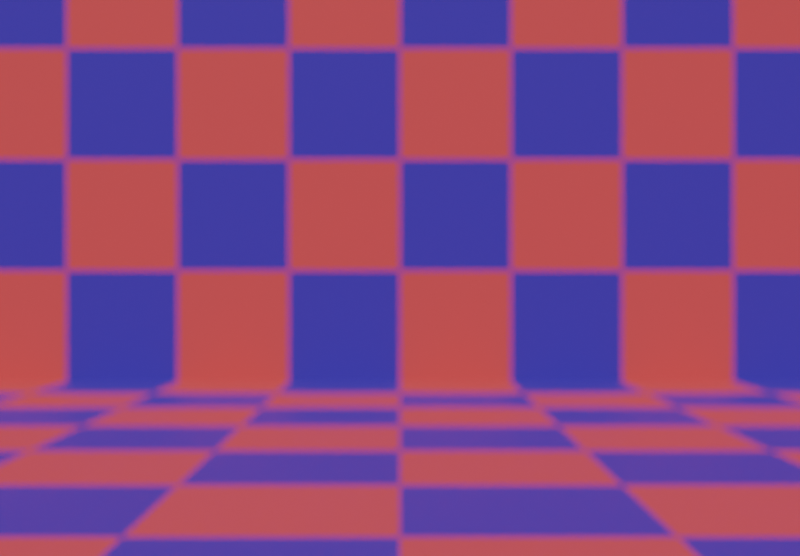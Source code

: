 # Source: lightfield_objaverse_3_36_BiggerScale.blend  (saved by Blender 3.3.6; exported with 4.5.12 LTS)
import bpy
from mathutils import Matrix  # noqa: F401  (used for matrix-valued properties, if any)

bpy.ops.wm.read_factory_settings(use_empty=True)
scene = bpy.context.scene
scene.name = 'Scene'

# ---- collections
col_collection = bpy.data.collections.new('Collection'); scene.collection.children.link(col_collection)
col_lightfields = bpy.data.collections.new('Lightfields'); scene.collection.children.link(col_lightfields)

# ---- images (referenced by path relative to the original .blend; pixels are not part of the script)
import os
ASSET_DIR = os.environ.get("B2B_ASSET_DIR", "")  # directory of the original .blend (textures are referenced by path, not embedded)
HERE = os.path.dirname(os.path.abspath(__file__))  # packed textures are extracted next to this script under _unpacked/

def load_image(name, relpath, width, height, colorspace="sRGB"):
    """Load a texture the original file referenced (path relative to the .blend, or extracted next to this script)."""
    p = next((c for c in (os.path.join(HERE, relpath), os.path.join(ASSET_DIR, relpath)) if relpath and os.path.exists(c)), "")
    if p:
        img = bpy.data.images.load(p, check_existing=True)
        img.name = name
    else:  # same state as the original file: an image datablock whose file is absent (Cycles renders it pink)
        img = bpy.data.images.new(name, width, height)
        img.source = "FILE"
        img.filepath = "//" + (relpath or name)
    img.colorspace_settings.name = colorspace
    return img
img_hangar_interior_4k_exr = load_image('hangar_interior_4k.exr', 'hangar_interior_4k.exr', 1024, 1024, 'Linear Rec.709')

# ---- materials (node trees are filled in below, after node groups)
mat_lfplane_space = bpy.data.materials.new('LFPlane_Space')
mat_lfplane_space.diffuse_color = (0.8, 0.0, 0.1565, 1.0)
mat_mat_photoset = bpy.data.materials.new('mat_photoset')
mat_mat_photoset.diffuse_color = (1.0, 1.0, 1.0, 1.0)
mat_lfplane_space_001 = bpy.data.materials.new('LFPlane_Space.001')
mat_lfplane_space_001.diffuse_color = (0.4303, 0.0, 0.8, 0.1)

# ---- node groups
ng_gltf_material_output = bpy.data.node_groups.new('glTF Material Output', 'ShaderNodeTree')
_s = ng_gltf_material_output.interface.new_socket(name='Occlusion', in_out='INPUT', socket_type='NodeSocketFloat')
_s = ng_gltf_material_output.interface.new_socket(name='Thickness', in_out='INPUT', socket_type='NodeSocketFloat')
_s = ng_gltf_material_output.interface.new_socket(name='Specular', in_out='INPUT', socket_type='NodeSocketFloat')
_s.default_value = 1.0
_s = ng_gltf_material_output.interface.new_socket(name='Specular Color', in_out='INPUT', socket_type='NodeSocketColor')
_s.default_value = (1.0, 1.0, 1.0, 1.0)
_N = ng_gltf_material_output.nodes; _L = ng_gltf_material_output.links
n0 = _N.new('NodeGroupOutput'); n0.name = 'Group Output'; n0.location = (0, 0)
n1 = _N.new('NodeGroupInput'); n1.name = 'Group Input'; n1.location = (-200, 0)
n0.is_active_output = True

# ---- material node trees
mat_lfplane_space.use_nodes = True; mat_lfplane_space.node_tree.nodes.clear()
_N = mat_lfplane_space.node_tree.nodes; _L = mat_lfplane_space.node_tree.links
n0 = _N.new('ShaderNodeBsdfPrincipled'); n0.name = 'Principled BSDF'; n0.location = (10, 300)
n0.distribution = 'GGX'
n0.subsurface_method = 'RANDOM_WALK_SKIN'
n0.inputs[0].default_value = (0.8, 0.0, 0.1565, 1.0)
n0.inputs[2].default_value = 0.4
n0.inputs[27].default_value = (0.0, 0.0, 0.0, 1.0)
n0.inputs[28].default_value = 1.0
n1 = _N.new('ShaderNodeOutputMaterial'); n1.name = 'Material Output'; n1.location = (320, 270)
_L.new(n0.outputs[0], n1.inputs[0])
n1.is_active_output = True
mat_mat_photoset.use_nodes = True; mat_mat_photoset.node_tree.nodes.clear()
_N = mat_mat_photoset.node_tree.nodes; _L = mat_mat_photoset.node_tree.links
n0 = _N.new('ShaderNodeBsdfPrincipled'); n0.name = 'Principled BSDF'; n0.location = (10, 300)
n0.distribution = 'GGX'
n0.subsurface_method = 'RANDOM_WALK_SKIN'
n0.inputs[2].default_value = 0.4855
n0.inputs[3].default_value = 1.45
n0.inputs[11].default_value = 1.699
n0.inputs[13].default_value = 0.4146
n0.inputs[27].default_value = (0.0, 0.0, 0.0, 1.0)
n0.inputs[28].default_value = 1.0
n1 = _N.new('ShaderNodeGroup'); n1.name = 'Group'; n1.location = (40, -370)
n1.width = 180
n1.node_tree = ng_gltf_material_output
n1.inputs[0].default_value = 0.0
n1.inputs[1].default_value = 0.0
n1.inputs[2].default_value = 0.0
n1.inputs[3].default_value = (1.0, 1.0, 1.0, 1.0)
n2 = _N.new('ShaderNodeOutputMaterial'); n2.name = 'Material Output'; n2.location = (320, 270)
n3 = _N.new('ShaderNodeTexChecker'); n3.name = 'Checker Texture'; n3.location = (-280, 280)
n3.inputs[3].default_value = 20.0
n4 = _N.new('ShaderNodeHueSaturation'); n4.name = 'Color1'; n4.location = (-505, 302)
n4.label = 'Color1'
n4.inputs[4].default_value = (0.03383, 0.03453, 0.3, 1.0)
n5 = _N.new('ShaderNodeHueSaturation'); n5.name = 'Color2'; n5.location = (-508, 111)
n5.label = 'Color2'
n5.inputs[4].default_value = (0.5, 0.05832, 0.05429, 1.0)
n6 = _N.new('ShaderNodeMix'); n6.name = 'Mix'; n6.location = (-160, 180)
n6.data_type = 'RGBA'
n6.inputs[0].default_value = 1.0
n6.inputs[6].default_value = (1.0, 1.0, 1.0, 1.0)
_L.new(n0.outputs[0], n2.inputs[0])
_L.new(n3.outputs[0], n0.inputs[0])
_L.new(n4.outputs[0], n3.inputs[1])
_L.new(n5.outputs[0], n3.inputs[2])
_L.new(n3.outputs[0], n6.inputs[7])
_L.new(n6.outputs[2], n0.inputs[14])
n2.is_active_output = True

# ---- world
world_world = bpy.data.worlds.new('World'); scene.world = world_world
world_world.use_nodes = True; world_world.node_tree.nodes.clear()
_N = world_world.node_tree.nodes; _L = world_world.node_tree.links
n0 = _N.new('ShaderNodeOutputWorld'); n0.name = 'World Output'; n0.location = (938, 187)
n1 = _N.new('ShaderNodeMixShader'); n1.name = 'Mix Shader'; n1.location = (671, 243)
n2 = _N.new('ShaderNodeLightPath'); n2.name = 'Light Path'; n2.location = (45, 384)
n3 = _N.new('ShaderNodeBackground'); n3.name = 'Background.001'; n3.location = (465, 222)
n3.inputs[0].default_value = (0.08139, 0.08139, 0.08139, 1.0)
n4 = _N.new('ShaderNodeBackground'); n4.name = 'Background.002'; n4.location = (495, -56)
n4.width = 100
n5 = _N.new('ShaderNodeMapping'); n5.name = 'Mapping'; n5.location = (-1, -104)
n6 = _N.new('ShaderNodeTexCoord'); n6.name = 'Texture Coordinate'; n6.location = (-181, -104)
n7 = _N.new('ShaderNodeTexEnvironment'); n7.name = 'Environment Texture'; n7.location = (179, -104)
n7.image = img_hangar_interior_4k_exr
_L.new(n3.outputs[0], n1.inputs[1])
_L.new(n4.outputs[0], n1.inputs[2])
_L.new(n2.outputs[0], n1.inputs[0])
_L.new(n1.outputs[0], n0.inputs[0])
_L.new(n5.outputs[0], n7.inputs[0])
_L.new(n6.outputs[0], n5.inputs[0])
_L.new(n7.outputs[0], n4.inputs[0])
n0.is_active_output = True
world_world.color = (0.05088, 0.05088, 0.05088)
world_world.use_sun_shadow = False
world_world.sun_shadow_jitter_overblur = 0.0

# ---- cameras
cam_lfplane_camera = bpy.data.cameras.new('LFPlane_Camera')
cam_lfplane_camera.sensor_fit = 'HORIZONTAL'
cam_lfplane_camera.ortho_scale = 1.5
cam_lfplane_camera.dof.use_dof = True
cam_lfplane_camera.dof.focus_distance = 2.0
cam_lfplane_camera.dof.aperture_fstop = 2.0

# ---- lights
light_light_001 = bpy.data.lights.new('Light.001', 'SUN')
light_light_001.transmission_factor = 0.0
light_light_001.angle = 0.1993
light_light_001.energy = 5.0
light_light_001.shadow_soft_size = 0.1
light_light_001.shadow_cascade_max_distance = 1000.0

# ---- meshes
me_lfplane_space_001 = bpy.data.meshes.new('LFPlane_Space.001')
me_lfplane_space_001.from_pydata([(-1.0, -1.0, 0.0), (1.0, -1.0, 0.0), (-1.0, 1.0, 0.0), (1.0, 1.0, 0.0), (-1.0, -1.0, 0.0), (1.0, -1.0, 0.0), (-1.0, 1.0, 0.0), (1.0, 1.0, 0.0)], [], [(0, 1, 3), (0, 3, 2), (4, 5, 7), (4, 7, 6)])
_uv = me_lfplane_space_001.uv_layers.new(name='UVMap')
_uv.uv.foreach_set('vector', [0.0, 0.0, 1.0, 0.0, 1.0, 1.0, 0.0, 0.0, 1.0, 1.0, 0.0, 1.0, 0.0, 0.0, 1.0, 0.0, 1.0, 1.0, 0.0, 0.0, 1.0, 1.0, 0.0, 1.0])
me_lfplane_space_001.materials.append(mat_lfplane_space)
me_lfplane_space_001.update()
me_lfplane_space_001.normals_split_custom_set([tuple(v) for v in zip(*[iter([0.0, 0.0, 1.0, 0.0, 0.0, 1.0, 0.0, 0.0, 1.0, 0.0, 0.0, 1.0, 0.0, 0.0, 1.0, 0.0, 0.0, 1.0, 0.0, 0.0, 1.0, 0.0, 0.0, 1.0, 0.0, 0.0, 1.0, 0.0, 0.0, 1.0, 0.0, 0.0, 1.0, 0.0, 0.0, 1.0])] * 3)])
me_cube_001 = bpy.data.meshes.new('Cube.001')
me_cube_001.from_pydata([(-1.0, -1.0, 9.313e-10), (-1.0, -1.0, 9.313e-10), (-1.0, -1.0, 2.0), (-1.0, 1.0, 9.313e-10), (-1.0, 1.0, 9.313e-10), (-1.0, 1.0, 9.313e-10), (-1.0, 1.0, 2.0), (-1.0, 1.0, 2.0), (1.0, -1.0, 9.313e-10), (1.0, 1.0, 9.313e-10), (1.0, 1.0, 9.313e-10), (1.0, 1.0, 2.0)], [], [(1, 2, 7), (1, 7, 5), (3, 6, 11), (3, 11, 9), (4, 10, 8), (4, 8, 0)])
_uv = me_cube_001.uv_layers.new(name='UVMap')
_uv.uv.foreach_set('vector', [0.375, 0.0, 0.625, 0.0, 0.625, 0.25, 0.375, 0.0, 0.625, 0.25, 0.375, 0.25, 0.375, 0.25, 0.625, 0.25, 0.625, 0.5, 0.375, 0.25, 0.625, 0.5, 0.375, 0.5, 0.125, 0.5, 0.375, 0.5, 0.375, 0.75, 0.125, 0.5, 0.375, 0.75, 0.125, 0.75])
me_cube_001.materials.append(mat_mat_photoset)
me_cube_001.update()
me_cube_001.normals_split_custom_set([tuple(v) for v in zip(*[iter([-1.0, 0.0, 0.0, -1.0, 0.0, 0.0, -1.0, 0.0, 0.0, -1.0, 0.0, 0.0, -1.0, 0.0, 0.0, -1.0, 0.0, 0.0, 0.0, 1.0, 0.0, 0.0, 1.0, 0.0, 0.0, 1.0, 0.0, 0.0, 1.0, 0.0, 0.0, 1.0, 0.0, 0.0, 1.0, 0.0, 0.0, 0.0, -1.0, 0.0, 0.0, -1.0, 0.0, 0.0, -1.0, 0.0, 0.0, -1.0, 0.0, 0.0, -1.0, 0.0, 0.0, -1.0])] * 3)])
me_lfplane_space = bpy.data.meshes.new('LFPlane_Space')
me_lfplane_space.from_pydata([(-1.0, -1.0, 0.0), (1.0, -1.0, 0.0), (-1.0, 1.0, 0.0), (1.0, 1.0, 0.0), (-1.0, -1.0, 0.0), (1.0, -1.0, 0.0), (-1.0, 1.0, 0.0), (1.0, 1.0, 0.0)], [], [(0, 1, 3, 2), (4, 5, 7, 6)])
_uv = me_lfplane_space.uv_layers.new(name='UVMap')
_uv.uv.foreach_set('vector', [0.0, 0.0, 1.0, 0.0, 1.0, 1.0, 0.0, 1.0, 0.0, 0.0, 1.0, 0.0, 1.0, 1.0, 0.0, 1.0])
me_lfplane_space.materials.append(mat_lfplane_space_001)
me_lfplane_space.update()
me_lfplane_grid = bpy.data.meshes.new('LFPlane_Grid')
me_lfplane_grid.from_pydata([(-0.5, 0.0, 0.5), (-0.4333, 0.0, 0.5), (-0.3667, 0.0, 0.5), (-0.3, 0.0, 0.5), (-0.2333, 0.0, 0.5), (-0.1667, 0.0, 0.5), (-0.1, 0.0, 0.5), (-0.03333, 0.0, 0.5), (0.03333, 0.0, 0.5), (0.1, 0.0, 0.5), (0.1667, 0.0, 0.5), (0.2333, 0.0, 0.5), (0.3, 0.0, 0.5), (0.3667, 0.0, 0.5), (0.4333, 0.0, 0.5), (0.5, 0.0, 0.5), (-0.5, 0.0, 0.4333), (-0.4333, 0.0, 0.4333), (-0.3667, 0.0, 0.4333), (-0.3, 0.0, 0.4333), (-0.2333, 0.0, 0.4333), (-0.1667, 0.0, 0.4333), (-0.1, 0.0, 0.4333), (-0.03333, 0.0, 0.4333), (0.03333, 0.0, 0.4333), (0.1, 0.0, 0.4333), (0.1667, 0.0, 0.4333), (0.2333, 0.0, 0.4333), (0.3, 0.0, 0.4333), (0.3667, 0.0, 0.4333), (0.4333, 0.0, 0.4333), (0.5, 0.0, 0.4333), (-0.5, 0.0, 0.3667), (-0.4333, 0.0, 0.3667), (-0.3667, 0.0, 0.3667), (-0.3, 0.0, 0.3667), (-0.2333, 0.0, 0.3667), (-0.1667, 0.0, 0.3667), (-0.1, 0.0, 0.3667), (-0.03333, 0.0, 0.3667), (0.03333, 0.0, 0.3667), (0.1, 0.0, 0.3667), (0.1667, 0.0, 0.3667), (0.2333, 0.0, 0.3667), (0.3, 0.0, 0.3667), (0.3667, 0.0, 0.3667), (0.4333, 0.0, 0.3667), (0.5, 0.0, 0.3667), (-0.5, 0.0, 0.3), (-0.4333, 0.0, 0.3), (-0.3667, 0.0, 0.3), (-0.3, 0.0, 0.3), (-0.2333, 0.0, 0.3), (-0.1667, 0.0, 0.3), (-0.1, 0.0, 0.3), (-0.03333, 0.0, 0.3), (0.03333, 0.0, 0.3), (0.1, 0.0, 0.3), (0.1667, 0.0, 0.3), (0.2333, 0.0, 0.3), (0.3, 0.0, 0.3), (0.3667, 0.0, 0.3), (0.4333, 0.0, 0.3), (0.5, 0.0, 0.3), (-0.5, 0.0, 0.2333), (-0.4333, 0.0, 0.2333), (-0.3667, 0.0, 0.2333), (-0.3, 0.0, 0.2333), (-0.2333, 0.0, 0.2333), (-0.1667, 0.0, 0.2333), (-0.1, 0.0, 0.2333), (-0.03333, 0.0, 0.2333), (0.03333, 0.0, 0.2333), (0.1, 0.0, 0.2333), (0.1667, 0.0, 0.2333), (0.2333, 0.0, 0.2333), (0.3, 0.0, 0.2333), (0.3667, 0.0, 0.2333), (0.4333, 0.0, 0.2333), (0.5, 0.0, 0.2333), (-0.5, 0.0, 0.1667), (-0.4333, 0.0, 0.1667), (-0.3667, 0.0, 0.1667), (-0.3, 0.0, 0.1667), (-0.2333, 0.0, 0.1667), (-0.1667, 0.0, 0.1667), (-0.1, 0.0, 0.1667), (-0.03333, 0.0, 0.1667), (0.03333, 0.0, 0.1667), (0.1, 0.0, 0.1667), (0.1667, 0.0, 0.1667), (0.2333, 0.0, 0.1667), (0.3, 0.0, 0.1667), (0.3667, 0.0, 0.1667), (0.4333, 0.0, 0.1667), (0.5, 0.0, 0.1667), (-0.5, 0.0, 0.1), (-0.4333, 0.0, 0.1), (-0.3667, 0.0, 0.1), (-0.3, 0.0, 0.1), (-0.2333, 0.0, 0.1), (-0.1667, 0.0, 0.1), (-0.1, 0.0, 0.1), (-0.03333, 0.0, 0.1), (0.03333, 0.0, 0.1), (0.1, 0.0, 0.1), (0.1667, 0.0, 0.1), (0.2333, 0.0, 0.1), (0.3, 0.0, 0.1), (0.3667, 0.0, 0.1), (0.4333, 0.0, 0.1), (0.5, 0.0, 0.1), (-0.5, 0.0, 0.03333), (-0.4333, 0.0, 0.03333), (-0.3667, 0.0, 0.03333), (-0.3, 0.0, 0.03333), (-0.2333, 0.0, 0.03333), (-0.1667, 0.0, 0.03333), (-0.1, 0.0, 0.03333), (-0.03333, 0.0, 0.03333), (0.03333, 0.0, 0.03333), (0.1, 0.0, 0.03333), (0.1667, 0.0, 0.03333), (0.2333, 0.0, 0.03333), (0.3, 0.0, 0.03333), (0.3667, 0.0, 0.03333), (0.4333, 0.0, 0.03333), (0.5, 0.0, 0.03333), (-0.5, 0.0, -0.03333), (-0.4333, 0.0, -0.03333), (-0.3667, 0.0, -0.03333), (-0.3, 0.0, -0.03333), (-0.2333, 0.0, -0.03333), (-0.1667, 0.0, -0.03333), (-0.1, 0.0, -0.03333), (-0.03333, 0.0, -0.03333), (0.03333, 0.0, -0.03333), (0.1, 0.0, -0.03333), (0.1667, 0.0, -0.03333), (0.2333, 0.0, -0.03333), (0.3, 0.0, -0.03333), (0.3667, 0.0, -0.03333), (0.4333, 0.0, -0.03333), (0.5, 0.0, -0.03333), (-0.5, 0.0, -0.1), (-0.4333, 0.0, -0.1), (-0.3667, 0.0, -0.1), (-0.3, 0.0, -0.1), (-0.2333, 0.0, -0.1), (-0.1667, 0.0, -0.1), (-0.1, 0.0, -0.1), (-0.03333, 0.0, -0.1), (0.03333, 0.0, -0.1), (0.1, 0.0, -0.1), (0.1667, 0.0, -0.1), (0.2333, 0.0, -0.1), (0.3, 0.0, -0.1), (0.3667, 0.0, -0.1), (0.4333, 0.0, -0.1), (0.5, 0.0, -0.1), (-0.5, 0.0, -0.1667), (-0.4333, 0.0, -0.1667), (-0.3667, 0.0, -0.1667), (-0.3, 0.0, -0.1667), (-0.2333, 0.0, -0.1667), (-0.1667, 0.0, -0.1667), (-0.1, 0.0, -0.1667), (-0.03333, 0.0, -0.1667), (0.03333, 0.0, -0.1667), (0.1, 0.0, -0.1667), (0.1667, 0.0, -0.1667), (0.2333, 0.0, -0.1667), (0.3, 0.0, -0.1667), (0.3667, 0.0, -0.1667), (0.4333, 0.0, -0.1667), (0.5, 0.0, -0.1667), (-0.5, 0.0, -0.2333), (-0.4333, 0.0, -0.2333), (-0.3667, 0.0, -0.2333), (-0.3, 0.0, -0.2333), (-0.2333, 0.0, -0.2333), (-0.1667, 0.0, -0.2333), (-0.1, 0.0, -0.2333), (-0.03333, 0.0, -0.2333), (0.03333, 0.0, -0.2333), (0.1, 0.0, -0.2333), (0.1667, 0.0, -0.2333), (0.2333, 0.0, -0.2333), (0.3, 0.0, -0.2333), (0.3667, 0.0, -0.2333), (0.4333, 0.0, -0.2333), (0.5, 0.0, -0.2333), (-0.5, 0.0, -0.3), (-0.4333, 0.0, -0.3), (-0.3667, 0.0, -0.3), (-0.3, 0.0, -0.3), (-0.2333, 0.0, -0.3), (-0.1667, 0.0, -0.3), (-0.1, 0.0, -0.3), (-0.03333, 0.0, -0.3), (0.03333, 0.0, -0.3), (0.1, 0.0, -0.3), (0.1667, 0.0, -0.3), (0.2333, 0.0, -0.3), (0.3, 0.0, -0.3), (0.3667, 0.0, -0.3), (0.4333, 0.0, -0.3), (0.5, 0.0, -0.3), (-0.5, 0.0, -0.3667), (-0.4333, 0.0, -0.3667), (-0.3667, 0.0, -0.3667), (-0.3, 0.0, -0.3667), (-0.2333, 0.0, -0.3667), (-0.1667, 0.0, -0.3667), (-0.1, 0.0, -0.3667), (-0.03333, 0.0, -0.3667), (0.03333, 0.0, -0.3667), (0.1, 0.0, -0.3667), (0.1667, 0.0, -0.3667), (0.2333, 0.0, -0.3667), (0.3, 0.0, -0.3667), (0.3667, 0.0, -0.3667), (0.4333, 0.0, -0.3667), (0.5, 0.0, -0.3667), (-0.5, 0.0, -0.4333), (-0.4333, 0.0, -0.4333), (-0.3667, 0.0, -0.4333), (-0.3, 0.0, -0.4333), (-0.2333, 0.0, -0.4333), (-0.1667, 0.0, -0.4333), (-0.1, 0.0, -0.4333), (-0.03333, 0.0, -0.4333), (0.03333, 0.0, -0.4333), (0.1, 0.0, -0.4333), (0.1667, 0.0, -0.4333), (0.2333, 0.0, -0.4333), (0.3, 0.0, -0.4333), (0.3667, 0.0, -0.4333), (0.4333, 0.0, -0.4333), (0.5, 0.0, -0.4333), (-0.5, 0.0, -0.5), (-0.4333, 0.0, -0.5), (-0.3667, 0.0, -0.5), (-0.3, 0.0, -0.5), (-0.2333, 0.0, -0.5), (-0.1667, 0.0, -0.5), (-0.1, 0.0, -0.5), (-0.03333, 0.0, -0.5), (0.03333, 0.0, -0.5), (0.1, 0.0, -0.5), (0.1667, 0.0, -0.5), (0.2333, 0.0, -0.5), (0.3, 0.0, -0.5), (0.3667, 0.0, -0.5), (0.4333, 0.0, -0.5), (0.5, 0.0, -0.5)], [], [])
me_lfplane_grid.update()

# ---- objects
ob_lfplane = bpy.data.objects.new('LFPlane', None)
ob_lfplane_front = bpy.data.objects.new('LFPlane_Front', None)
ob_lfplane_grid = bpy.data.objects.new('LFPlane_Grid', None)
ob_lfplane_space_001 = bpy.data.objects.new('LFPlane_Space.001', me_lfplane_space_001)
ob_photoset = bpy.data.objects.new('PhotoSet', me_cube_001)
ob_light_001 = bpy.data.objects.new('Light.001', light_light_001)
ob_lfplane_camera = bpy.data.objects.new('LFPlane_Camera', cam_lfplane_camera)
ob_lfplane_space = bpy.data.objects.new('LFPlane_Space', me_lfplane_space)
ob_lfplane_front_001 = bpy.data.objects.new('LFPlane_Front.001', None)
ob_lfplane_001 = bpy.data.objects.new('LFPlane.001', None)
ob_lfplane_grid_001 = bpy.data.objects.new('LFPlane_Grid.001', me_lfplane_grid)

# ---- transforms, parenting, visibility, modifiers, constraints
ob_lfplane.location = (-0.08292, -38.15, -0.3788)
ob_lfplane.rotation_mode = 'QUATERNION'
ob_lfplane.rotation_quaternion = (1.0, 0.0, 0.0, 0.0)
ob_lfplane.scale = (0.0015, 0.0015, 0.0015)
ob_lfplane.empty_display_size = 0.001
ob_lfplane_front.parent = ob_lfplane
ob_lfplane_front.location = (-676.7, 2.106e+04, -204.9)
ob_lfplane_front.rotation_mode = 'QUATERNION'
ob_lfplane_front.rotation_quaternion = (0.7071, -0.7071, 0.0, 0.0)
ob_lfplane_front.scale = (0.05267, 0.05267, 0.05267)
ob_lfplane_front.empty_display_size = 0.001
ob_lfplane_grid.parent = ob_lfplane
ob_lfplane_grid.location = (-676.7, 2.106e+04, -204.9)
ob_lfplane_grid.rotation_mode = 'QUATERNION'
ob_lfplane_grid.rotation_quaternion = (1.0, 0.0, 0.0, 0.0)
ob_lfplane_grid.scale = (0.05267, 0.05267, 0.05267)
ob_lfplane_grid.empty_display_size = 0.001
ob_lfplane_space_001.parent = ob_lfplane
ob_lfplane_space_001.location = (-676.7, 4.21e+04, 5606.0)
ob_lfplane_space_001.rotation_mode = 'QUATERNION'
ob_lfplane_space_001.rotation_quaternion = (0.7071, 0.7071, 0.0, 0.0)
ob_lfplane_space_001.scale = (0.02634, 0.02634, 0.02634)
ob_photoset.location = (0.0, 0.0, 0.0)
ob_photoset.rotation_mode = 'QUATERNION'
ob_photoset.rotation_quaternion = (-0.7071, 0.0, 0.0, 0.7071)
ob_photoset.scale = (33.6, 33.6, 33.6)
ob_light_001.location = (-1.161, -4.892, 5.198)
ob_light_001.rotation_euler = (0.1315, -0.7019, 1.229)
ob_light_001.scale = (0.05267, 0.05267, 0.05267)
ob_light_001.lock_rotations_4d = False
ob_light_001.empty_display_type = 'ARROWS'
ob_light_001.color = (0.0, 0.0, 0.0, 0.0)
ob_light_001.lineart.crease_threshold = 0.0
ob_lfplane_camera.parent = ob_lfplane_001
ob_lfplane_camera.location = (0.5, 0.0, -0.5)
ob_lfplane_camera.rotation_euler = (1.571, 0.0, 0.0)
ob_lfplane_camera.hide_select = True
ob_lfplane_space.parent = ob_lfplane_001
ob_lfplane_space.location = (0.0, 0.0, 0.0)
ob_lfplane_space.rotation_euler = (1.571, 0.0, 0.0)
ob_lfplane_space.scale = (0.5, 0.5, 0.5)
ob_lfplane_space.hide_select = True
ob_lfplane_space.hide_render = True
ob_lfplane_space.show_wire = True
ob_lfplane_front_001.parent = ob_lfplane_001
ob_lfplane_front_001.location = (0.0, 0.0, 0.0)
ob_lfplane_front_001.rotation_euler = (-1.571, 0.0, 0.0)
ob_lfplane_front_001.empty_display_type = 'SINGLE_ARROW'
ob_lfplane_front_001.empty_display_size = 1.5
ob_lfplane_front_001.hide_select = True
ob_lfplane_001.location = (0.0, 0.0, 3.133)
ob_lfplane_001.scale = (0.004, 0.004, 0.004)
ob_lfplane_001.show_axis = True
ob_lfplane_grid_001.parent = ob_lfplane_001
ob_lfplane_grid_001.location = (0.0, 0.0, 0.0)
ob_lfplane_grid_001.hide_select = True
ob_lfplane_grid_001.hide_render = True

# ---- collection membership
scene.collection.objects.link(ob_lfplane)
scene.collection.objects.link(ob_lfplane_front)
scene.collection.objects.link(ob_lfplane_grid)
scene.collection.objects.link(ob_lfplane_space_001)
scene.collection.objects.link(ob_photoset)
col_collection.objects.link(ob_light_001)
col_lightfields.objects.link(ob_lfplane_camera)
col_lightfields.objects.link(ob_lfplane_space)
col_lightfields.objects.link(ob_lfplane_front_001)
col_lightfields.objects.link(ob_lfplane_001)
col_lightfields.objects.link(ob_lfplane_grid_001)

# ---- scene / render settings (as saved in the file)
scene.camera = ob_lfplane_camera
scene.frame_start = 1; scene.frame_end = 250; scene.frame_set(2)
scene.render.engine = 'CYCLES'
scene.render.image_settings.color_mode = 'RGB'
scene.render.resolution_x = 625
scene.render.resolution_y = 434
scene.render.use_persistent_data = True
scene.cycles.sampling_pattern = 'TABULATED_SOBOL'
scene.cycles.adaptive_threshold = 0.2
scene.cycles.use_light_tree = False
scene.cycles.max_bounces = 10
scene.cycles.transmission_bounces = 10
scene.view_settings.view_transform = 'Filmic'
bpy.context.view_layer.update()
